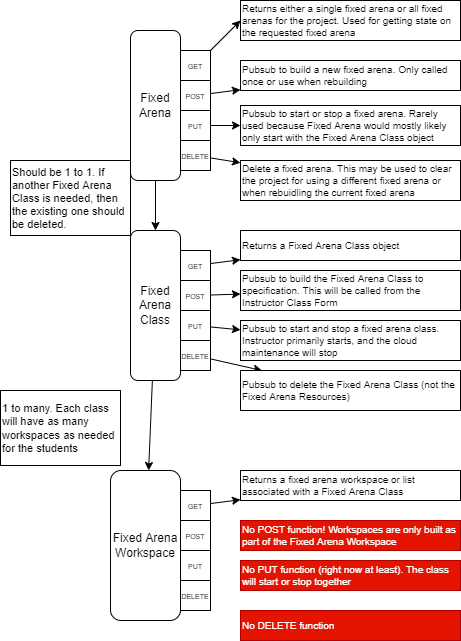

The diagram above was exported from draw.io. Its source (the exported page's mxGraphModel, read from the mxfile embedded in the PNG):
<mxGraphModel dx="1422" dy="865" grid="1" gridSize="10" guides="1" tooltips="1" connect="1" arrows="1" fold="1" page="1" pageScale="1" pageWidth="1100" pageHeight="850" math="0" shadow="0">
  <root>
    <mxCell id="0" />
    <mxCell id="1" parent="0" />
    <mxCell id="Gdpi2IER0FDuIQJ1tH8X-33" style="edgeStyle=none;rounded=0;orthogonalLoop=1;jettySize=auto;html=1;fontSize=18;" edge="1" parent="1" source="Gdpi2IER0FDuIQJ1tH8X-1" target="Gdpi2IER0FDuIQJ1tH8X-19">
      <mxGeometry relative="1" as="geometry" />
    </mxCell>
    <mxCell id="Gdpi2IER0FDuIQJ1tH8X-1" value="Fixed Arena" style="rounded=1;whiteSpace=wrap;html=1;" vertex="1" parent="1">
      <mxGeometry x="400" y="110" width="50" height="150" as="geometry" />
    </mxCell>
    <mxCell id="Gdpi2IER0FDuIQJ1tH8X-14" style="edgeStyle=none;rounded=0;orthogonalLoop=1;jettySize=auto;html=1;fontSize=18;" edge="1" parent="1" source="Gdpi2IER0FDuIQJ1tH8X-6" target="Gdpi2IER0FDuIQJ1tH8X-12">
      <mxGeometry relative="1" as="geometry" />
    </mxCell>
    <mxCell id="Gdpi2IER0FDuIQJ1tH8X-6" value="&lt;font style=&quot;font-size: 7px;&quot;&gt;POST&lt;/font&gt;" style="whiteSpace=wrap;html=1;aspect=fixed;" vertex="1" parent="1">
      <mxGeometry x="450" y="160" width="30" height="30" as="geometry" />
    </mxCell>
    <mxCell id="Gdpi2IER0FDuIQJ1tH8X-16" style="edgeStyle=none;rounded=0;orthogonalLoop=1;jettySize=auto;html=1;fontSize=18;" edge="1" parent="1" source="Gdpi2IER0FDuIQJ1tH8X-7" target="Gdpi2IER0FDuIQJ1tH8X-15">
      <mxGeometry relative="1" as="geometry" />
    </mxCell>
    <mxCell id="Gdpi2IER0FDuIQJ1tH8X-7" value="&lt;font style=&quot;font-size: 7px;&quot;&gt;PUT&lt;/font&gt;" style="whiteSpace=wrap;html=1;aspect=fixed;" vertex="1" parent="1">
      <mxGeometry x="450" y="190" width="30" height="30" as="geometry" />
    </mxCell>
    <mxCell id="Gdpi2IER0FDuIQJ1tH8X-18" style="edgeStyle=none;rounded=0;orthogonalLoop=1;jettySize=auto;html=1;fontSize=18;" edge="1" parent="1" source="Gdpi2IER0FDuIQJ1tH8X-8" target="Gdpi2IER0FDuIQJ1tH8X-17">
      <mxGeometry relative="1" as="geometry" />
    </mxCell>
    <mxCell id="Gdpi2IER0FDuIQJ1tH8X-8" value="&lt;font style=&quot;font-size: 7px;&quot;&gt;DELETE&lt;/font&gt;" style="whiteSpace=wrap;html=1;aspect=fixed;" vertex="1" parent="1">
      <mxGeometry x="450" y="220" width="30" height="30" as="geometry" />
    </mxCell>
    <mxCell id="Gdpi2IER0FDuIQJ1tH8X-13" style="rounded=0;orthogonalLoop=1;jettySize=auto;html=1;entryX=0;entryY=0.5;entryDx=0;entryDy=0;fontSize=18;" edge="1" parent="1" source="Gdpi2IER0FDuIQJ1tH8X-9" target="Gdpi2IER0FDuIQJ1tH8X-10">
      <mxGeometry relative="1" as="geometry" />
    </mxCell>
    <mxCell id="Gdpi2IER0FDuIQJ1tH8X-9" value="&lt;span style=&quot;font-size: 7px;&quot;&gt;GET&lt;/span&gt;" style="whiteSpace=wrap;html=1;aspect=fixed;" vertex="1" parent="1">
      <mxGeometry x="450" y="130" width="30" height="30" as="geometry" />
    </mxCell>
    <mxCell id="Gdpi2IER0FDuIQJ1tH8X-10" value="&lt;font size=&quot;1&quot;&gt;Returns either a single fixed arena or all fixed arenas for the project. Used for getting state on the requested fixed arena&lt;/font&gt;" style="rounded=0;whiteSpace=wrap;html=1;fontSize=7;align=left;" vertex="1" parent="1">
      <mxGeometry x="510" y="80" width="220" height="40" as="geometry" />
    </mxCell>
    <mxCell id="Gdpi2IER0FDuIQJ1tH8X-12" value="&lt;font size=&quot;1&quot;&gt;Pubsub to build a new fixed arena. Only called once or use when rebuilding&lt;/font&gt;" style="rounded=0;whiteSpace=wrap;html=1;fontSize=7;align=left;" vertex="1" parent="1">
      <mxGeometry x="510" y="140" width="220" height="30" as="geometry" />
    </mxCell>
    <mxCell id="Gdpi2IER0FDuIQJ1tH8X-15" value="&lt;font size=&quot;1&quot;&gt;Pubsub to start or stop a fixed arena. Rarely used because Fixed Arena would mostly likely only start with the Fixed Arena Class object&lt;/font&gt;" style="rounded=0;whiteSpace=wrap;html=1;fontSize=7;align=left;" vertex="1" parent="1">
      <mxGeometry x="510" y="185" width="220" height="40" as="geometry" />
    </mxCell>
    <mxCell id="Gdpi2IER0FDuIQJ1tH8X-17" value="&lt;font size=&quot;1&quot;&gt;Delete a fixed arena. This may be used to clear the project for using a different fixed arena or when rebuidling the current fixed arena&lt;/font&gt;" style="rounded=0;whiteSpace=wrap;html=1;fontSize=7;align=left;" vertex="1" parent="1">
      <mxGeometry x="510" y="240" width="220" height="40" as="geometry" />
    </mxCell>
    <mxCell id="Gdpi2IER0FDuIQJ1tH8X-42" style="edgeStyle=none;rounded=0;orthogonalLoop=1;jettySize=auto;html=1;fontSize=11;" edge="1" parent="1" source="Gdpi2IER0FDuIQJ1tH8X-19" target="Gdpi2IER0FDuIQJ1tH8X-37">
      <mxGeometry relative="1" as="geometry" />
    </mxCell>
    <mxCell id="Gdpi2IER0FDuIQJ1tH8X-19" value="Fixed Arena&lt;br&gt;Class" style="rounded=1;whiteSpace=wrap;html=1;" vertex="1" parent="1">
      <mxGeometry x="400" y="310" width="50" height="150" as="geometry" />
    </mxCell>
    <mxCell id="Gdpi2IER0FDuIQJ1tH8X-27" style="edgeStyle=none;rounded=0;orthogonalLoop=1;jettySize=auto;html=1;fontSize=18;" edge="1" parent="1" source="Gdpi2IER0FDuIQJ1tH8X-20" target="Gdpi2IER0FDuIQJ1tH8X-29">
      <mxGeometry relative="1" as="geometry">
        <mxPoint x="520" y="370" as="targetPoint" />
      </mxGeometry>
    </mxCell>
    <mxCell id="Gdpi2IER0FDuIQJ1tH8X-20" value="&lt;font style=&quot;font-size: 7px;&quot;&gt;POST&lt;/font&gt;" style="whiteSpace=wrap;html=1;aspect=fixed;" vertex="1" parent="1">
      <mxGeometry x="450" y="360" width="30" height="30" as="geometry" />
    </mxCell>
    <mxCell id="Gdpi2IER0FDuIQJ1tH8X-30" style="edgeStyle=none;rounded=0;orthogonalLoop=1;jettySize=auto;html=1;fontSize=18;" edge="1" parent="1" source="Gdpi2IER0FDuIQJ1tH8X-21" target="Gdpi2IER0FDuIQJ1tH8X-28">
      <mxGeometry relative="1" as="geometry" />
    </mxCell>
    <mxCell id="Gdpi2IER0FDuIQJ1tH8X-21" value="&lt;font style=&quot;font-size: 7px;&quot;&gt;PUT&lt;/font&gt;" style="whiteSpace=wrap;html=1;aspect=fixed;" vertex="1" parent="1">
      <mxGeometry x="450" y="390" width="30" height="30" as="geometry" />
    </mxCell>
    <mxCell id="Gdpi2IER0FDuIQJ1tH8X-32" style="edgeStyle=none;rounded=0;orthogonalLoop=1;jettySize=auto;html=1;fontSize=18;" edge="1" parent="1" source="Gdpi2IER0FDuIQJ1tH8X-22" target="Gdpi2IER0FDuIQJ1tH8X-31">
      <mxGeometry relative="1" as="geometry" />
    </mxCell>
    <mxCell id="Gdpi2IER0FDuIQJ1tH8X-22" value="&lt;font style=&quot;font-size: 7px;&quot;&gt;DELETE&lt;/font&gt;" style="whiteSpace=wrap;html=1;aspect=fixed;" vertex="1" parent="1">
      <mxGeometry x="450" y="420" width="30" height="30" as="geometry" />
    </mxCell>
    <mxCell id="Gdpi2IER0FDuIQJ1tH8X-25" style="edgeStyle=none;rounded=0;orthogonalLoop=1;jettySize=auto;html=1;fontSize=18;" edge="1" parent="1" source="Gdpi2IER0FDuIQJ1tH8X-23" target="Gdpi2IER0FDuIQJ1tH8X-24">
      <mxGeometry relative="1" as="geometry" />
    </mxCell>
    <mxCell id="Gdpi2IER0FDuIQJ1tH8X-23" value="&lt;span style=&quot;font-size: 7px;&quot;&gt;GET&lt;/span&gt;" style="whiteSpace=wrap;html=1;aspect=fixed;" vertex="1" parent="1">
      <mxGeometry x="450" y="330" width="30" height="30" as="geometry" />
    </mxCell>
    <mxCell id="Gdpi2IER0FDuIQJ1tH8X-24" value="&lt;font size=&quot;1&quot;&gt;Returns a Fixed Arena Class object&lt;/font&gt;" style="rounded=0;whiteSpace=wrap;html=1;fontSize=7;align=left;" vertex="1" parent="1">
      <mxGeometry x="510" y="310" width="220" height="30" as="geometry" />
    </mxCell>
    <mxCell id="Gdpi2IER0FDuIQJ1tH8X-28" value="&lt;font size=&quot;1&quot;&gt;Pubsub to start and stop a fixed arena class. Instructor primarily starts, and the cloud maintenance will stop&lt;/font&gt;" style="rounded=0;whiteSpace=wrap;html=1;fontSize=7;align=left;" vertex="1" parent="1">
      <mxGeometry x="510" y="400" width="220" height="40" as="geometry" />
    </mxCell>
    <mxCell id="Gdpi2IER0FDuIQJ1tH8X-29" value="&lt;font size=&quot;1&quot;&gt;Pubsub to build the Fixed Arena Class to specification. This will be called from the Instructor Class Form&lt;/font&gt;" style="rounded=0;whiteSpace=wrap;html=1;fontSize=7;align=left;" vertex="1" parent="1">
      <mxGeometry x="510" y="350" width="220" height="40" as="geometry" />
    </mxCell>
    <mxCell id="Gdpi2IER0FDuIQJ1tH8X-31" value="&lt;font size=&quot;1&quot;&gt;Pubsub to delete the Fixed Arena Class (not the Fixed Arena Resources)&lt;/font&gt;" style="rounded=0;whiteSpace=wrap;html=1;fontSize=7;align=left;" vertex="1" parent="1">
      <mxGeometry x="510" y="450" width="220" height="40" as="geometry" />
    </mxCell>
    <mxCell id="Gdpi2IER0FDuIQJ1tH8X-35" value="&lt;font style=&quot;font-size: 11px;&quot;&gt;Should be 1 to 1. If another Fixed Arena Class is needed, then the existing one should be deleted.&lt;/font&gt;" style="rounded=0;whiteSpace=wrap;html=1;fontSize=8;align=left;" vertex="1" parent="1">
      <mxGeometry x="280" y="240" width="120" height="75" as="geometry" />
    </mxCell>
    <mxCell id="Gdpi2IER0FDuIQJ1tH8X-37" value="Fixed Arena&lt;br&gt;Workspace" style="rounded=1;whiteSpace=wrap;html=1;" vertex="1" parent="1">
      <mxGeometry x="380" y="550" width="70" height="150" as="geometry" />
    </mxCell>
    <mxCell id="Gdpi2IER0FDuIQJ1tH8X-38" value="&lt;font style=&quot;font-size: 7px;&quot;&gt;POST&lt;/font&gt;" style="whiteSpace=wrap;html=1;aspect=fixed;" vertex="1" parent="1">
      <mxGeometry x="450" y="600" width="30" height="30" as="geometry" />
    </mxCell>
    <mxCell id="Gdpi2IER0FDuIQJ1tH8X-39" value="&lt;font style=&quot;font-size: 7px;&quot;&gt;PUT&lt;/font&gt;" style="whiteSpace=wrap;html=1;aspect=fixed;" vertex="1" parent="1">
      <mxGeometry x="450" y="630" width="30" height="30" as="geometry" />
    </mxCell>
    <mxCell id="Gdpi2IER0FDuIQJ1tH8X-40" value="&lt;font style=&quot;font-size: 7px;&quot;&gt;DELETE&lt;/font&gt;" style="whiteSpace=wrap;html=1;aspect=fixed;" vertex="1" parent="1">
      <mxGeometry x="450" y="660" width="30" height="30" as="geometry" />
    </mxCell>
    <mxCell id="Gdpi2IER0FDuIQJ1tH8X-44" style="edgeStyle=none;rounded=0;orthogonalLoop=1;jettySize=auto;html=1;fontSize=11;" edge="1" parent="1" source="Gdpi2IER0FDuIQJ1tH8X-41" target="Gdpi2IER0FDuIQJ1tH8X-43">
      <mxGeometry relative="1" as="geometry" />
    </mxCell>
    <mxCell id="Gdpi2IER0FDuIQJ1tH8X-41" value="&lt;span style=&quot;font-size: 7px;&quot;&gt;GET&lt;/span&gt;" style="whiteSpace=wrap;html=1;aspect=fixed;" vertex="1" parent="1">
      <mxGeometry x="450" y="570" width="30" height="30" as="geometry" />
    </mxCell>
    <mxCell id="Gdpi2IER0FDuIQJ1tH8X-43" value="&lt;font size=&quot;1&quot;&gt;Returns a fixed arena workspace or list associated with a Fixed Arena Class&lt;/font&gt;" style="rounded=0;whiteSpace=wrap;html=1;fontSize=7;align=left;" vertex="1" parent="1">
      <mxGeometry x="510" y="550" width="220" height="30" as="geometry" />
    </mxCell>
    <mxCell id="Gdpi2IER0FDuIQJ1tH8X-45" value="&lt;font size=&quot;1&quot;&gt;No POST function! Workspaces are only built as part of the Fixed Arena Workspace&lt;/font&gt;" style="rounded=0;whiteSpace=wrap;html=1;fontSize=7;align=left;fillColor=#e51400;fontColor=#ffffff;strokeColor=#B20000;" vertex="1" parent="1">
      <mxGeometry x="510" y="600" width="220" height="30" as="geometry" />
    </mxCell>
    <mxCell id="Gdpi2IER0FDuIQJ1tH8X-47" value="&lt;font size=&quot;1&quot;&gt;No PUT function (right now at least). The class will start or stop together&lt;/font&gt;" style="rounded=0;whiteSpace=wrap;html=1;fontSize=7;align=left;fillColor=#e51400;fontColor=#ffffff;strokeColor=#B20000;" vertex="1" parent="1">
      <mxGeometry x="510" y="640" width="220" height="30" as="geometry" />
    </mxCell>
    <mxCell id="Gdpi2IER0FDuIQJ1tH8X-48" value="&lt;font size=&quot;1&quot;&gt;No DELETE function&lt;/font&gt;" style="rounded=0;whiteSpace=wrap;html=1;fontSize=7;align=left;fillColor=#e51400;fontColor=#ffffff;strokeColor=#B20000;" vertex="1" parent="1">
      <mxGeometry x="510" y="690" width="220" height="30" as="geometry" />
    </mxCell>
    <mxCell id="Gdpi2IER0FDuIQJ1tH8X-49" value="&lt;font style=&quot;font-size: 11px;&quot;&gt;1 to many. Each class will have as many workspaces as needed for the students&lt;/font&gt;" style="rounded=0;whiteSpace=wrap;html=1;fontSize=8;align=left;" vertex="1" parent="1">
      <mxGeometry x="270" y="470" width="120" height="75" as="geometry" />
    </mxCell>
  </root>
</mxGraphModel>